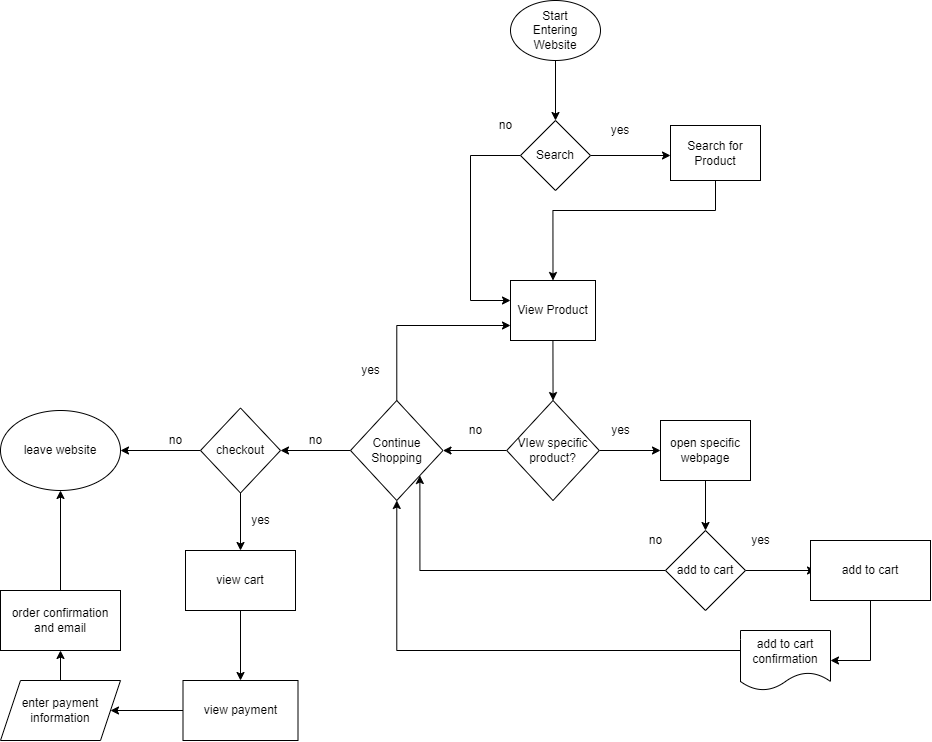

The diagram above was exported from draw.io. Its source (the exported page's mxGraphModel, read from the mxfile embedded in the PNG):
<mxGraphModel dx="1647" dy="943" grid="1" gridSize="10" guides="1" tooltips="1" connect="1" arrows="1" fold="1" page="1" pageScale="1" pageWidth="850" pageHeight="1100" math="0" shadow="0">
  <root>
    <mxCell id="0" />
    <mxCell id="1" parent="0" />
    <mxCell id="4" style="edgeStyle=none;html=1;entryX=0.5;entryY=0;entryDx=0;entryDy=0;rounded=0;" edge="1" parent="1" source="2" target="3">
      <mxGeometry relative="1" as="geometry" />
    </mxCell>
    <mxCell id="2" value="Start&lt;br&gt;Entering Website" style="ellipse;whiteSpace=wrap;html=1;" vertex="1" parent="1">
      <mxGeometry x="40" y="50" width="90" height="60" as="geometry" />
    </mxCell>
    <mxCell id="25" style="edgeStyle=orthogonalEdgeStyle;rounded=0;jumpStyle=sharp;html=1;elbow=vertical;exitX=0;exitY=0.5;exitDx=0;exitDy=0;" edge="1" parent="1" source="3" target="24">
      <mxGeometry relative="1" as="geometry">
        <mxPoint x="20" y="350" as="targetPoint" />
        <Array as="points">
          <mxPoint y="205" />
          <mxPoint y="350" />
        </Array>
      </mxGeometry>
    </mxCell>
    <mxCell id="28" style="edgeStyle=orthogonalEdgeStyle;rounded=0;jumpStyle=sharp;html=1;elbow=vertical;" edge="1" parent="1" source="3">
      <mxGeometry relative="1" as="geometry">
        <mxPoint x="200" y="205" as="targetPoint" />
      </mxGeometry>
    </mxCell>
    <mxCell id="3" value="Search" style="rhombus;whiteSpace=wrap;html=1;" vertex="1" parent="1">
      <mxGeometry x="50" y="170" width="70" height="70" as="geometry" />
    </mxCell>
    <mxCell id="7" value="yes" style="text;html=1;strokeColor=none;fillColor=none;align=center;verticalAlign=middle;whiteSpace=wrap;rounded=0;" vertex="1" parent="1">
      <mxGeometry x="120" y="165" width="60" height="30" as="geometry" />
    </mxCell>
    <mxCell id="8" value="no" style="text;html=1;resizable=0;autosize=1;align=center;verticalAlign=middle;points=[];fillColor=none;strokeColor=none;rounded=0;" vertex="1" parent="1">
      <mxGeometry x="20" y="165" width="30" height="20" as="geometry" />
    </mxCell>
    <mxCell id="35" style="edgeStyle=orthogonalEdgeStyle;rounded=0;jumpStyle=sharp;html=1;elbow=vertical;" edge="1" parent="1" source="24" target="34">
      <mxGeometry relative="1" as="geometry" />
    </mxCell>
    <mxCell id="24" value="View Product" style="rounded=0;whiteSpace=wrap;html=1;" vertex="1" parent="1">
      <mxGeometry x="40" y="330" width="85" height="60" as="geometry" />
    </mxCell>
    <mxCell id="33" style="edgeStyle=orthogonalEdgeStyle;rounded=0;jumpStyle=sharp;html=1;elbow=vertical;entryX=0.5;entryY=0;entryDx=0;entryDy=0;" edge="1" parent="1" source="31" target="24">
      <mxGeometry relative="1" as="geometry">
        <mxPoint x="80" y="260" as="targetPoint" />
        <Array as="points">
          <mxPoint x="245" y="260" />
          <mxPoint x="83" y="260" />
        </Array>
      </mxGeometry>
    </mxCell>
    <mxCell id="31" value="Search for Product" style="rounded=0;whiteSpace=wrap;html=1;" vertex="1" parent="1">
      <mxGeometry x="200" y="175" width="90" height="55" as="geometry" />
    </mxCell>
    <mxCell id="40" style="edgeStyle=orthogonalEdgeStyle;rounded=0;jumpStyle=sharp;html=1;entryX=1;entryY=0.5;entryDx=0;entryDy=0;elbow=vertical;" edge="1" parent="1" source="34" target="39">
      <mxGeometry relative="1" as="geometry" />
    </mxCell>
    <mxCell id="44" style="edgeStyle=orthogonalEdgeStyle;rounded=0;jumpStyle=sharp;html=1;elbow=vertical;" edge="1" parent="1" source="34" target="43">
      <mxGeometry relative="1" as="geometry" />
    </mxCell>
    <mxCell id="34" value="VIew specific product?" style="rhombus;whiteSpace=wrap;html=1;" vertex="1" parent="1">
      <mxGeometry x="36.25" y="450" width="92.5" height="100" as="geometry" />
    </mxCell>
    <mxCell id="36" value="yes" style="text;html=1;resizable=0;autosize=1;align=center;verticalAlign=middle;points=[];fillColor=none;strokeColor=none;rounded=0;" vertex="1" parent="1">
      <mxGeometry x="135" y="470" width="30" height="20" as="geometry" />
    </mxCell>
    <mxCell id="37" value="no" style="text;html=1;resizable=0;autosize=1;align=center;verticalAlign=middle;points=[];fillColor=none;strokeColor=none;rounded=0;" vertex="1" parent="1">
      <mxGeometry x="-10" y="470" width="30" height="20" as="geometry" />
    </mxCell>
    <mxCell id="41" style="edgeStyle=orthogonalEdgeStyle;rounded=0;jumpStyle=sharp;html=1;elbow=vertical;entryX=0;entryY=0.75;entryDx=0;entryDy=0;" edge="1" parent="1" source="39" target="24">
      <mxGeometry relative="1" as="geometry">
        <mxPoint x="-73.75" y="380" as="targetPoint" />
        <Array as="points">
          <mxPoint x="-74" y="375" />
        </Array>
      </mxGeometry>
    </mxCell>
    <mxCell id="58" style="edgeStyle=orthogonalEdgeStyle;rounded=0;jumpStyle=sharp;html=1;entryX=1;entryY=0.5;entryDx=0;entryDy=0;elbow=vertical;" edge="1" parent="1" source="39" target="55">
      <mxGeometry relative="1" as="geometry" />
    </mxCell>
    <mxCell id="39" value="Continue Shopping" style="rhombus;whiteSpace=wrap;html=1;" vertex="1" parent="1">
      <mxGeometry x="-120" y="450" width="92.5" height="100" as="geometry" />
    </mxCell>
    <mxCell id="42" value="yes" style="text;html=1;resizable=0;autosize=1;align=center;verticalAlign=middle;points=[];fillColor=none;strokeColor=none;rounded=0;" vertex="1" parent="1">
      <mxGeometry x="-115" y="410" width="30" height="20" as="geometry" />
    </mxCell>
    <mxCell id="47" style="edgeStyle=orthogonalEdgeStyle;rounded=0;jumpStyle=sharp;html=1;entryX=0.5;entryY=0;entryDx=0;entryDy=0;elbow=vertical;" edge="1" parent="1" source="43" target="46">
      <mxGeometry relative="1" as="geometry" />
    </mxCell>
    <mxCell id="43" value="open specific webpage" style="rounded=0;whiteSpace=wrap;html=1;" vertex="1" parent="1">
      <mxGeometry x="190" y="470" width="90" height="60" as="geometry" />
    </mxCell>
    <mxCell id="51" style="edgeStyle=orthogonalEdgeStyle;rounded=0;jumpStyle=sharp;html=1;entryX=0;entryY=0.5;entryDx=0;entryDy=0;elbow=vertical;" edge="1" parent="1" source="46">
      <mxGeometry relative="1" as="geometry">
        <mxPoint x="345" y="620" as="targetPoint" />
      </mxGeometry>
    </mxCell>
    <mxCell id="53" style="edgeStyle=orthogonalEdgeStyle;rounded=0;jumpStyle=sharp;html=1;elbow=vertical;entryX=1;entryY=1;entryDx=0;entryDy=0;" edge="1" parent="1" source="46" target="39">
      <mxGeometry relative="1" as="geometry">
        <mxPoint x="-50" y="620" as="targetPoint" />
        <Array as="points">
          <mxPoint x="-50" y="620" />
        </Array>
      </mxGeometry>
    </mxCell>
    <mxCell id="46" value="add to cart" style="rhombus;whiteSpace=wrap;html=1;" vertex="1" parent="1">
      <mxGeometry x="195" y="580" width="80" height="80" as="geometry" />
    </mxCell>
    <mxCell id="48" value="yes" style="text;html=1;resizable=0;autosize=1;align=center;verticalAlign=middle;points=[];fillColor=none;strokeColor=none;rounded=0;" vertex="1" parent="1">
      <mxGeometry x="275" y="580" width="30" height="20" as="geometry" />
    </mxCell>
    <mxCell id="49" value="no" style="text;html=1;resizable=0;autosize=1;align=center;verticalAlign=middle;points=[];fillColor=none;strokeColor=none;rounded=0;" vertex="1" parent="1">
      <mxGeometry x="170" y="580" width="30" height="20" as="geometry" />
    </mxCell>
    <mxCell id="52" style="edgeStyle=orthogonalEdgeStyle;rounded=0;jumpStyle=sharp;html=1;elbow=vertical;" edge="1" parent="1" target="39">
      <mxGeometry relative="1" as="geometry">
        <mxPoint x="-80" y="720" as="targetPoint" />
        <mxPoint x="210" y="700" as="sourcePoint" />
        <Array as="points">
          <mxPoint x="270" y="700" />
          <mxPoint x="-74" y="700" />
        </Array>
      </mxGeometry>
    </mxCell>
    <mxCell id="60" style="edgeStyle=orthogonalEdgeStyle;rounded=0;jumpStyle=sharp;html=1;entryX=1;entryY=0.5;entryDx=0;entryDy=0;elbow=vertical;" edge="1" parent="1" source="55" target="78">
      <mxGeometry relative="1" as="geometry">
        <mxPoint x="-340" y="500" as="targetPoint" />
      </mxGeometry>
    </mxCell>
    <mxCell id="62" style="edgeStyle=orthogonalEdgeStyle;rounded=0;jumpStyle=sharp;html=1;elbow=vertical;entryX=0.5;entryY=0;entryDx=0;entryDy=0;" edge="1" parent="1" source="55" target="63">
      <mxGeometry relative="1" as="geometry">
        <mxPoint x="-230" y="590" as="targetPoint" />
      </mxGeometry>
    </mxCell>
    <mxCell id="55" value="checkout" style="rhombus;whiteSpace=wrap;html=1;" vertex="1" parent="1">
      <mxGeometry x="-270" y="457.5" width="80" height="85" as="geometry" />
    </mxCell>
    <mxCell id="61" value="no" style="text;html=1;resizable=0;autosize=1;align=center;verticalAlign=middle;points=[];fillColor=none;strokeColor=none;rounded=0;" vertex="1" parent="1">
      <mxGeometry x="-310" y="480" width="30" height="20" as="geometry" />
    </mxCell>
    <mxCell id="70" style="edgeStyle=orthogonalEdgeStyle;rounded=0;jumpStyle=sharp;html=1;elbow=vertical;" edge="1" parent="1" source="63" target="69">
      <mxGeometry relative="1" as="geometry" />
    </mxCell>
    <mxCell id="63" value="view cart" style="rounded=0;whiteSpace=wrap;html=1;" vertex="1" parent="1">
      <mxGeometry x="-285" y="600" width="110" height="60" as="geometry" />
    </mxCell>
    <mxCell id="64" value="no" style="text;html=1;resizable=0;autosize=1;align=center;verticalAlign=middle;points=[];fillColor=none;strokeColor=none;rounded=0;" vertex="1" parent="1">
      <mxGeometry x="-170" y="480" width="30" height="20" as="geometry" />
    </mxCell>
    <mxCell id="74" style="edgeStyle=orthogonalEdgeStyle;rounded=0;jumpStyle=sharp;html=1;entryX=1;entryY=0.5;entryDx=0;entryDy=0;elbow=vertical;" edge="1" parent="1" source="65" target="66">
      <mxGeometry relative="1" as="geometry" />
    </mxCell>
    <mxCell id="65" value="add to cart" style="rounded=0;whiteSpace=wrap;html=1;" vertex="1" parent="1">
      <mxGeometry x="340" y="590" width="120" height="60" as="geometry" />
    </mxCell>
    <mxCell id="66" value="add to cart confirmation" style="shape=document;whiteSpace=wrap;html=1;boundedLbl=1;" vertex="1" parent="1">
      <mxGeometry x="270" y="680" width="90" height="60" as="geometry" />
    </mxCell>
    <mxCell id="68" value="yes" style="text;html=1;resizable=0;autosize=1;align=center;verticalAlign=middle;points=[];fillColor=none;strokeColor=none;rounded=0;" vertex="1" parent="1">
      <mxGeometry x="-225" y="560" width="30" height="20" as="geometry" />
    </mxCell>
    <mxCell id="73" style="edgeStyle=orthogonalEdgeStyle;rounded=0;jumpStyle=sharp;html=1;elbow=vertical;" edge="1" parent="1" source="69" target="72">
      <mxGeometry relative="1" as="geometry" />
    </mxCell>
    <mxCell id="69" value="view payment" style="rounded=0;whiteSpace=wrap;html=1;" vertex="1" parent="1">
      <mxGeometry x="-287.5" y="730" width="115" height="60" as="geometry" />
    </mxCell>
    <mxCell id="75" style="edgeStyle=orthogonalEdgeStyle;rounded=0;jumpStyle=sharp;html=1;elbow=vertical;" edge="1" parent="1" source="72" target="76">
      <mxGeometry relative="1" as="geometry">
        <mxPoint x="-410" y="690" as="targetPoint" />
      </mxGeometry>
    </mxCell>
    <mxCell id="72" value="enter payment information" style="shape=parallelogram;perimeter=parallelogramPerimeter;whiteSpace=wrap;html=1;fixedSize=1;" vertex="1" parent="1">
      <mxGeometry x="-470" y="730" width="120" height="60" as="geometry" />
    </mxCell>
    <mxCell id="77" style="edgeStyle=orthogonalEdgeStyle;rounded=0;jumpStyle=sharp;html=1;elbow=vertical;entryX=0.5;entryY=1;entryDx=0;entryDy=0;" edge="1" parent="1" source="76" target="78">
      <mxGeometry relative="1" as="geometry">
        <mxPoint x="-410" y="550" as="targetPoint" />
      </mxGeometry>
    </mxCell>
    <mxCell id="76" value="order confirmation and email" style="rounded=0;whiteSpace=wrap;html=1;" vertex="1" parent="1">
      <mxGeometry x="-470" y="640" width="120" height="60" as="geometry" />
    </mxCell>
    <mxCell id="78" value="leave website" style="ellipse;whiteSpace=wrap;html=1;" vertex="1" parent="1">
      <mxGeometry x="-470" y="460" width="120" height="80" as="geometry" />
    </mxCell>
  </root>
</mxGraphModel>